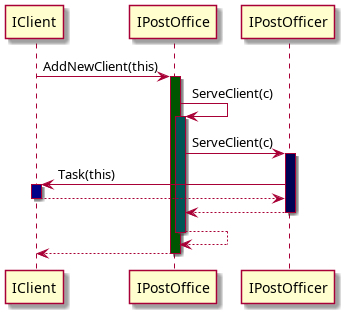

The diagram above was rendered by PlantUML. Its source (embedded in the PNG):
@startuml
IClient -> IPostOffice ++ #005500 : AddNewClient(this)
    IPostOffice -> IPostOffice ++ #005555: ServeClient(c)
        IPostOffice -> IPostOfficer ++ #000055: ServeClient(c)
            IPostOfficer -> IClient++ #000088: Task(this)
            return 
        return 
    return 
return
@enduml